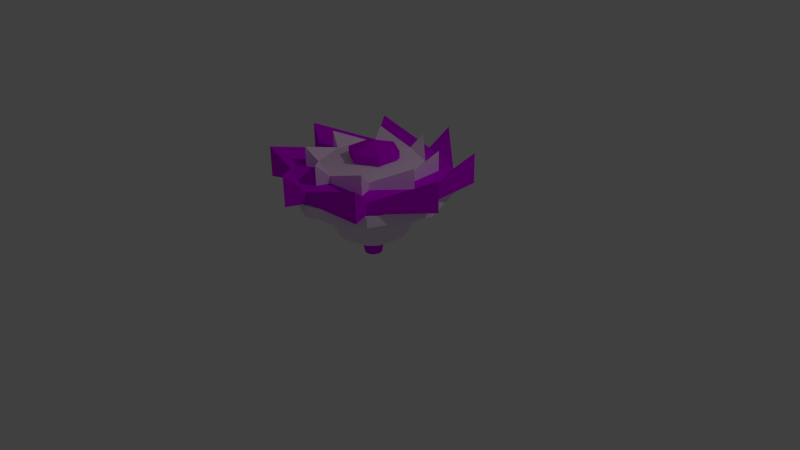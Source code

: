 # Source: Srikandi.blend  (saved by Blender 2.70.0; exported with 4.5.12 LTS)
import bpy
from mathutils import Matrix  # noqa: F401  (used for matrix-valued properties, if any)

bpy.ops.wm.read_factory_settings(use_empty=True)
scene = bpy.context.scene
scene.name = 'Scene'

# ---- collections
col_collection_1 = bpy.data.collections.new('Collection 1'); scene.collection.children.link(col_collection_1)

# ---- materials (node trees are filled in below, after node groups)
mat_base2 = bpy.data.materials.new('Base2')
mat_base2.alpha_threshold = 0.0
mat_base2.use_transparent_shadow = False
mat_base2.diffuse_color = (0.935, 0.7671, 1.0, 1.0)
mat_base2.roughness = 0.5
mat_base2.line_color = (0.0, 0.0, 0.0, 1.0)
mat_ring2 = bpy.data.materials.new('Ring2')
mat_ring2.alpha_threshold = 0.0
mat_ring2.use_transparent_shadow = False
mat_ring2.diffuse_color = (0.7483, 0.0, 1.0, 1.0)
mat_ring2.roughness = 0.5
mat_ring2.line_color = (0.0, 0.0, 0.0, 1.0)
mat_top2 = bpy.data.materials.new('Top2')
mat_top2.alpha_threshold = 0.0
mat_top2.use_transparent_shadow = False
mat_top2.diffuse_color = (1.0, 0.73, 0.9869, 1.0)
mat_top2.roughness = 0.5
mat_top2.line_color = (0.0, 0.0, 0.0, 1.0)
mat_chip2 = bpy.data.materials.new('Chip2')
mat_chip2.alpha_threshold = 0.0
mat_chip2.use_transparent_shadow = False
mat_chip2.diffuse_color = (0.7485, 0.0, 1.0, 1.0)
mat_chip2.roughness = 0.5
mat_chip2.line_color = (0.0, 0.0, 0.0, 1.0)
mat_point2 = bpy.data.materials.new('Point2')
mat_point2.alpha_threshold = 0.0
mat_point2.use_transparent_shadow = False
mat_point2.diffuse_color = (0.697, 0.0, 1.0, 1.0)
mat_point2.roughness = 0.5
mat_point2.line_color = (0.0, 0.0, 0.0, 1.0)

# ---- material node trees

# ---- world
world_world = bpy.data.worlds.new('World'); scene.world = world_world
world_world.color = (0.05088, 0.05088, 0.05088)
world_world.use_sun_shadow = False
world_world.sun_shadow_jitter_overblur = 0.0
world_world.cycles.sampling_method = 'MANUAL'
world_world.cycles.sample_map_resolution = 256

# ---- cameras
cam_camera = bpy.data.cameras.new('Camera')
cam_camera.clip_end = 100.0
cam_camera.lens = 35.0
cam_camera.sensor_width = 32.0
cam_camera.sensor_height = 18.0
cam_camera.ortho_scale = 7.314
cam_camera.dof.focus_distance = 0.0
cam_camera.dof.aperture_fstop = 128.0

# ---- lights
light_lamp = bpy.data.lights.new('Lamp', 'POINT')
light_lamp.transmission_factor = 0.0
light_lamp.cutoff_distance = 30.0
light_lamp.energy = 100.0
light_lamp.shadow_buffer_clip_start = 1.001
light_lamp.shadow_soft_size = 0.1
light_lamp.shadow_maximum_resolution = 0.006
light_lamp.use_absolute_resolution = True
light_lamp.cycles.use_multiple_importance_sampling = False

# ---- meshes
me_cylinder = bpy.data.meshes.new('Cylinder')
me_cylinder.from_pydata([(0.01008, 0.8818, -5.031), (0.01008, 1.14, -3.578), (0.181, 0.8649, -5.031), (0.2314, 1.119, -3.578), (0.3453, 0.8151, -5.031), (0.4443, 1.054, -3.578), (0.4967, 0.7342, -5.031), (0.6404, 0.9493, -3.578), (0.6294, 0.6252, -5.031), (0.8124, 0.8082, -3.578), (0.7383, 0.4925, -5.031), (0.9535, 0.6362, -3.578), (0.8193, 0.3411, -5.031), (1.058, 0.4401, -3.578), (0.8691, 0.1768, -5.031), (1.123, 0.2272, -3.578), (0.886, 0.005887, -5.031), (1.145, 0.005887, -3.578), (0.8691, -0.165, -5.031), (1.123, -0.2155, -3.578), (0.8193, -0.3293, -5.031), (1.058, -0.4283, -3.578), (0.7383, -0.4807, -5.031), (0.9535, -0.6245, -3.578), (0.6294, -0.6135, -5.031), (0.8124, -0.7964, -3.578), (0.4967, -0.7224, -5.031), (0.6404, -0.9375, -3.578), (0.3453, -0.8033, -5.031), (0.4443, -1.042, -3.578), (0.181, -0.8532, -5.031), (0.2314, -1.107, -3.578), (0.01008, -0.87, -5.031), (0.01008, -1.129, -3.578), (-0.1608, -0.8532, -5.031), (-0.2113, -1.107, -3.578), (-0.3251, -0.8033, -5.031), (-0.4241, -1.042, -3.578), (-0.4765, -0.7224, -5.031), (-0.6203, -0.9375, -3.578), (-0.6093, -0.6135, -5.031), (-0.7922, -0.7964, -3.578), (-0.7182, -0.4807, -5.031), (-0.9333, -0.6245, -3.578), (-0.7991, -0.3293, -5.031), (-1.038, -0.4283, -3.578), (-0.849, -0.165, -5.031), (-1.103, -0.2155, -3.578), (-0.8658, 0.005888, -5.031), (-1.125, 0.005888, -3.578), (-0.849, 0.1768, -5.031), (-1.103, 0.2272, -3.578), (-0.7991, 0.3411, -5.031), (-1.038, 0.4401, -3.578), (-0.7182, 0.4925, -5.031), (-0.9333, 0.6362, -3.578), (-0.6093, 0.6252, -5.031), (-0.7922, 0.8082, -3.578), (-0.4765, 0.7342, -5.031), (-0.6203, 0.9493, -3.578), (-0.3251, 0.8151, -5.031), (-0.4241, 1.054, -3.578), (-0.1608, 0.8649, -5.031), (-0.2113, 1.119, -3.578), (-0.005036, 1.911, -3.531), (-0.005036, 1.911, -2.491), (0.3686, 1.874, -3.531), (0.3686, 1.874, -2.491), (0.7279, 1.765, -3.531), (0.7279, 1.765, -2.491), (1.059, 1.588, -3.531), (1.059, 1.588, -2.491), (1.349, 1.35, -3.531), (1.349, 1.35, -2.491), (1.587, 1.059, -3.531), (1.587, 1.059, -2.491), (1.764, 0.7283, -3.531), (1.764, 0.7283, -2.491), (1.873, 0.369, -3.531), (1.873, 0.369, -2.491), (1.91, -0.004598, -3.531), (1.91, -0.004598, -2.491), (1.873, -0.3782, -3.531), (1.873, -0.3782, -2.491), (1.764, -0.7375, -3.531), (1.764, -0.7375, -2.491), (1.587, -1.069, -3.531), (1.587, -1.069, -2.491), (1.349, -1.359, -3.531), (1.349, -1.359, -2.491), (1.059, -1.597, -3.531), (1.059, -1.597, -2.491), (0.7279, -1.774, -3.531), (0.7279, -1.774, -2.491), (0.3686, -1.883, -3.531), (0.3686, -1.883, -2.491), (-0.005036, -1.92, -3.531), (-0.005036, -1.92, -2.491), (-0.3787, -1.883, -3.531), (-0.3787, -1.883, -2.491), (-0.7379, -1.774, -3.531), (-0.7379, -1.774, -2.491), (-1.069, -1.597, -3.531), (-1.069, -1.597, -2.491), (-1.359, -1.359, -3.531), (-1.359, -1.359, -2.491), (-1.597, -1.069, -3.531), (-1.597, -1.069, -2.491), (-1.774, -0.7375, -3.531), (-1.774, -0.7375, -2.491), (-1.883, -0.3782, -3.531), (-1.883, -0.3782, -2.491), (-1.92, -0.004596, -3.531), (-1.92, -0.004596, -2.491), (-1.883, 0.369, -3.531), (-1.883, 0.369, -2.491), (-1.774, 0.7283, -3.531), (-1.774, 0.7283, -2.491), (-1.597, 1.059, -3.531), (-1.597, 1.059, -2.491), (-1.359, 1.35, -3.531), (-1.359, 1.35, -2.491), (-1.069, 1.588, -3.531), (-1.069, 1.588, -2.491), (-0.7379, 1.765, -3.531), (-0.7379, 1.765, -2.491), (-0.3787, 1.874, -3.531), (-0.3787, 1.874, -2.491), (0.001518, 3.593, -2.461), (0.001517, 4.901, 0.6611), (0.703, 3.524, -2.461), (0.9582, 4.807, 0.6611), (1.377, 3.319, -2.461), (1.878, 4.528, 0.6611), (1.999, 2.987, -2.461), (2.726, 4.075, 0.6611), (2.544, 2.54, -2.461), (3.469, 3.465, 0.6611), (2.991, 1.995, -2.461), (4.079, 2.722, 0.6611), (3.323, 1.373, -2.461), (4.532, 1.874, 0.6611), (3.528, 0.6987, -2.461), (4.811, 0.954, 0.6611), (3.597, -0.002745, -2.461), (4.905, -0.002745, 0.6611), (3.528, -0.7042, -2.461), (4.811, -0.9595, 0.6611), (3.323, -1.379, -2.461), (4.532, -1.879, 0.6611), (2.991, -2.0, -2.461), (4.079, -2.727, 0.6611), (2.544, -2.545, -2.461), (3.469, -3.47, 0.6611), (1.999, -2.992, -2.461), (2.726, -4.08, 0.6611), (1.377, -3.324, -2.461), (1.878, -4.533, 0.6611), (0.7029, -3.529, -2.461), (0.9582, -4.812, 0.6611), (0.001516, -3.598, -2.461), (0.001516, -4.907, 0.6611), (-0.6999, -3.529, -2.461), (-0.9552, -4.812, 0.6611), (-1.374, -3.324, -2.461), (-1.875, -4.533, 0.6611), (-1.996, -2.992, -2.461), (-2.723, -4.08, 0.6611), (-2.541, -2.545, -2.461), (-3.466, -3.47, 0.6611), (-2.988, -2.0, -2.461), (-4.076, -2.727, 0.6611), (-3.32, -1.379, -2.461), (-4.529, -1.879, 0.6611), (-3.525, -0.7042, -2.461), (-4.808, -0.9595, 0.6611), (-3.594, -0.002742, -2.461), (-4.902, -0.002741, 0.6611), (-3.525, 0.6987, -2.461), (-4.808, 0.954, 0.6611), (-3.32, 1.373, -2.461), (-4.529, 1.874, 0.6611), (-2.988, 1.995, -2.461), (-4.076, 2.722, 0.6611), (-2.541, 2.54, -2.461), (-3.466, 3.465, 0.6611), (-1.996, 2.987, -2.461), (-2.723, 4.075, 0.6611), (-1.374, 3.319, -2.461), (-1.875, 4.528, 0.6611), (-0.6999, 3.524, -2.461), (-0.9552, 4.807, 0.6611), (-0.01661, 6.553, 0.7163), (-0.01661, 6.553, 1.604), (1.269, 6.426, 0.7163), (1.269, 6.426, 1.604), (2.504, 6.051, 0.7163), (2.504, 6.051, 1.604), (3.643, 5.443, 0.7163), (3.643, 5.443, 1.604), (4.642, 4.623, 0.7163), (4.642, 4.623, 1.604), (5.461, 3.625, 0.7163), (5.461, 3.625, 1.604), (6.07, 2.486, 0.7163), (6.07, 2.486, 1.604), (6.445, 1.25, 0.7163), (6.445, 1.25, 1.604), (6.571, -0.03505, 0.7163), (6.571, -0.03505, 1.604), (6.445, -1.32, 0.7163), (6.445, -1.32, 1.604), (6.07, -2.556, 0.7163), (6.07, -2.556, 1.604), (5.461, -3.695, 0.7163), (5.461, -3.695, 1.604), (4.642, -4.693, 0.7163), (4.642, -4.693, 1.604), (3.643, -5.513, 0.7163), (3.643, -5.513, 1.604), (2.504, -6.122, 0.7163), (2.504, -6.122, 1.604), (1.269, -6.496, 0.7163), (1.269, -6.496, 1.604), (-0.01662, -6.623, 0.7163), (-0.01662, -6.623, 1.604), (-1.302, -6.496, 0.7163), (-1.302, -6.496, 1.604), (-2.538, -6.122, 0.7163), (-2.538, -6.122, 1.604), (-3.677, -5.513, 0.7163), (-3.677, -5.513, 1.604), (-4.675, -4.693, 0.7163), (-4.675, -4.693, 1.604), (-5.494, -3.695, 0.7163), (-5.494, -3.695, 1.604), (-6.103, -2.556, 0.7163), (-6.103, -2.556, 1.604), (-6.478, -1.32, 0.7163), (-6.478, -1.32, 1.604), (-6.605, -0.03505, 0.7163), (-6.605, -0.03505, 1.604), (-6.478, 1.25, 0.7163), (-6.478, 1.25, 1.604), (-6.103, 2.486, 0.7163), (-6.103, 2.486, 1.604), (-5.494, 3.625, 0.7163), (-5.494, 3.625, 1.604), (-4.675, 4.623, 0.7163), (-4.675, 4.623, 1.604), (-3.677, 5.443, 0.7163), (-3.677, 5.443, 1.604), (-2.538, 6.051, 0.7163), (-2.538, 6.051, 1.604), (-1.302, 6.426, 0.7163), (-1.302, 6.426, 1.604), (-0.008747, 0.04285, 1.418), (5.652, 5.673, 1.363), (5.621, -5.619, 1.335), (-5.638, 5.704, 1.502), (0.0238, 0.02693, 1.621), (0.0238, 0.02693, 2.724), (0.0238, 8.324, 1.621), (0.0238, 8.324, 2.724), (5.891, 5.894, 1.621), (5.891, 5.894, 2.724), (8.321, 0.02693, 1.621), (8.321, 0.02693, 2.724), (5.891, -5.84, 1.621), (5.891, -5.84, 2.724), (0.0238, -8.27, 1.621), (0.0238, -8.27, 2.724), (-5.843, -5.84, 1.621), (-5.843, -5.84, 2.724), (-8.273, 0.02693, 1.621), (-8.273, 0.02693, 2.724), (-5.843, 5.894, 1.621), (-5.843, 5.894, 2.724), (0.0238, 0.02693, 2.872), (0.0238, 0.02693, 4.036), (0.0238, 8.011, 2.872), (0.0238, 8.011, 4.036), (5.67, 5.673, 2.872), (5.67, 5.673, 4.036), (8.008, 0.02693, 2.872), (8.008, 0.02693, 4.036), (5.67, -5.619, 2.872), (5.67, -5.619, 4.036), (0.0238, -7.958, 2.872), (0.0238, -7.958, 4.036), (-5.622, -5.619, 2.872), (-5.622, -5.619, 4.036), (-7.961, 0.02693, 2.872), (-7.961, 0.02693, 4.036), (-5.622, 5.673, 2.872), (-5.622, 5.673, 4.036), (5.67, -5.619, 2.872), (5.67, -5.619, 5.267), (0.8531, 10.01, 2.872), (0.8531, 10.01, 6.024), (5.67, 5.673, 4.036), (5.67, 5.673, 2.872), (7.672, 6.502, 2.872), (7.672, 6.502, 6.024), (8.008, 0.02693, 4.036), (8.008, 0.02693, 2.872), (10.01, -0.8024, 2.872), (10.01, -0.8024, 6.024), (5.67, -5.619, 4.036), (5.67, -5.619, 2.872), (6.499, -7.621, 2.872), (6.499, -7.621, 6.024), (0.0238, -7.93, 4.036), (0.0238, -7.93, 2.872), (-0.8055, -9.96, 2.872), (-0.8055, -9.96, 6.024), (-5.622, -5.619, 4.036), (-5.622, -5.619, 2.872), (-7.624, -6.448, 2.872), (-7.624, -6.448, 6.024), (-7.961, 0.02693, 4.036), (-7.961, 0.02693, 2.872), (-9.963, 0.8562, 2.872), (-9.963, 0.8562, 6.024), (-5.622, 5.673, 4.036), (-5.622, 5.673, 2.872), (-6.451, 7.675, 2.872), (-6.451, 7.675, 6.024), (0.0238, 7.978, 4.036), (0.0238, 7.978, 2.872), (0.08112, 5.2, 4.063), (0.08112, 5.2, 4.821), (-4.139, 5.003, 6.117), (-4.139, 5.003, 4.063), (-3.599, 3.698, 4.063), (-3.599, 3.698, 4.821), (-6.428, 0.5587, 6.117), (-6.428, 0.5587, 4.063), (-5.123, 0.0182, 4.063), (-5.123, 0.0182, 4.821), (-4.903, -4.202, 6.117), (-4.903, -4.202, 4.063), (-3.599, -3.661, 4.063), (-3.599, -3.661, 4.821), (-0.4594, -6.491, 6.117), (-0.4594, -6.491, 4.063), (0.08112, -5.168, 4.063), (0.08112, -5.168, 4.821), (4.301, -4.966, 6.117), (4.301, -4.966, 4.063), (3.761, -3.661, 4.063), (3.761, -3.661, 4.821), (6.59, -0.5223, 6.117), (6.59, -0.5223, 4.063), (5.285, 0.01819, 4.063), (5.285, 0.01819, 4.821), (5.066, 4.238, 6.117), (5.066, 4.238, 4.063), (3.761, 3.698, 4.063), (3.761, 3.698, 4.821), (0.6216, 6.527, 6.117), (0.6216, 6.527, 4.063), (3.761, -3.661, 5.624), (3.761, -3.661, 4.063), (-3.599, 3.698, 4.821), (-3.599, 3.698, 4.063), (-5.123, 0.0182, 4.821), (-5.123, 0.0182, 4.063), (-3.599, -3.661, 4.821), (-3.599, -3.661, 4.063), (0.08112, -5.186, 4.821), (0.08112, -5.186, 4.063), (3.761, -3.661, 4.821), (3.761, -3.661, 4.063), (5.285, 0.0182, 4.821), (5.285, 0.0182, 4.063), (3.761, 3.698, 4.821), (3.761, 3.698, 4.063), (0.08112, 5.222, 4.821), (0.08112, 5.222, 4.063), (0.08112, 0.0182, 5.4), (0.08112, 0.0182, 4.063), (0.1097, 0.3041, 5.325), (0.1097, 0.3041, 7.014), (0.1097, 2.914, 5.325), (0.1097, 2.914, 6.108), (2.37, 1.609, 5.325), (2.37, 1.609, 6.108), (2.37, -1.001, 5.325), (2.37, -1.001, 6.108), (0.1097, -2.306, 5.325), (0.1097, -2.306, 6.108), (-2.151, -1.001, 5.325), (-2.151, -1.001, 6.108), (-2.151, 1.609, 5.325), (-2.151, 1.609, 6.108)], [], [(0, 1, 3, 2), (2, 3, 5, 4), (4, 5, 7, 6), (6, 7, 9, 8), (8, 9, 11, 10), (10, 11, 13, 12), (12, 13, 15, 14), (14, 15, 17, 16), (16, 17, 19, 18), (18, 19, 21, 20), (20, 21, 23, 22), (22, 23, 25, 24), (24, 25, 27, 26), (26, 27, 29, 28), (28, 29, 31, 30), (30, 31, 33, 32), (32, 33, 35, 34), (34, 35, 37, 36), (36, 37, 39, 38), (38, 39, 41, 40), (40, 41, 43, 42), (42, 43, 45, 44), (44, 45, 47, 46), (46, 47, 49, 48), (48, 49, 51, 50), (50, 51, 53, 52), (52, 53, 55, 54), (54, 55, 57, 56), (56, 57, 59, 58), (58, 59, 61, 60), (3, 1, 63, 61, 59, 57, 55, 53, 51, 49, 47, 45, 43, 41, 39, 37, 35, 33, 31, 29, 27, 25, 23, 21, 19, 17, 15, 13, 11, 9, 7, 5), (62, 63, 1, 0), (60, 61, 63, 62), (0, 2, 4, 6, 8, 10, 12, 14, 16, 18, 20, 22, 24, 26, 28, 30, 32, 34, 36, 38, 40, 42, 44, 46, 48, 50, 52, 54, 56, 58, 60, 62), (64, 65, 67, 66), (66, 67, 69, 68), (68, 69, 71, 70), (70, 71, 73, 72), (72, 73, 75, 74), (74, 75, 77, 76), (76, 77, 79, 78), (78, 79, 81, 80), (80, 81, 83, 82), (82, 83, 85, 84), (84, 85, 87, 86), (86, 87, 89, 88), (88, 89, 91, 90), (90, 91, 93, 92), (92, 93, 95, 94), (94, 95, 97, 96), (96, 97, 99, 98), (98, 99, 101, 100), (100, 101, 103, 102), (102, 103, 105, 104), (104, 105, 107, 106), (106, 107, 109, 108), (108, 109, 111, 110), (110, 111, 113, 112), (112, 113, 115, 114), (114, 115, 117, 116), (116, 117, 119, 118), (118, 119, 121, 120), (120, 121, 123, 122), (122, 123, 125, 124), (67, 65, 127, 125, 123, 121, 119, 117, 115, 113, 111, 109, 107, 105, 103, 101, 99, 97, 95, 93, 91, 89, 87, 85, 83, 81, 79, 77, 75, 73, 71, 69), (126, 127, 65, 64), (124, 125, 127, 126), (64, 66, 68, 70, 72, 74, 76, 78, 80, 82, 84, 86, 88, 90, 92, 94, 96, 98, 100, 102, 104, 106, 108, 110, 112, 114, 116, 118, 120, 122, 124, 126), (128, 129, 131, 130), (130, 131, 133, 132), (132, 133, 135, 134), (134, 135, 137, 136), (136, 137, 139, 138), (138, 139, 141, 140), (140, 141, 143, 142), (142, 143, 145, 144), (144, 145, 147, 146), (146, 147, 149, 148), (148, 149, 151, 150), (150, 151, 153, 152), (152, 153, 155, 154), (154, 155, 157, 156), (156, 157, 159, 158), (158, 159, 161, 160), (160, 161, 163, 162), (162, 163, 165, 164), (164, 165, 167, 166), (166, 167, 169, 168), (168, 169, 171, 170), (170, 171, 173, 172), (172, 173, 175, 174), (174, 175, 177, 176), (176, 177, 179, 178), (178, 179, 181, 180), (180, 181, 183, 182), (182, 183, 185, 184), (184, 185, 187, 186), (186, 187, 189, 188), (131, 129, 191, 189, 187, 185, 183, 181, 179, 177, 175, 173, 171, 169, 167, 165, 163, 161, 159, 157, 155, 153, 151, 149, 147, 145, 143, 141, 139, 137, 135, 133), (190, 191, 129, 128), (188, 189, 191, 190), (128, 130, 132, 134, 136, 138, 140, 142, 144, 146, 148, 150, 152, 154, 156, 158, 160, 162, 164, 166, 168, 170, 172, 174, 176, 178, 180, 182, 184, 186, 188, 190), (192, 193, 195, 194), (194, 195, 197, 196), (196, 197, 199, 198), (198, 199, 201, 200), (200, 201, 203, 202), (202, 203, 205, 204), (204, 205, 207, 206), (206, 207, 209, 208), (208, 209, 211, 210), (210, 211, 213, 212), (212, 213, 215, 214), (214, 215, 217, 216), (216, 217, 219, 218), (218, 219, 221, 220), (220, 221, 223, 222), (222, 223, 225, 224), (224, 225, 227, 226), (226, 227, 229, 228), (228, 229, 231, 230), (230, 231, 233, 232), (232, 233, 235, 234), (234, 235, 237, 236), (236, 237, 239, 238), (238, 239, 241, 240), (240, 241, 243, 242), (242, 243, 245, 244), (244, 245, 247, 246), (246, 247, 249, 248), (248, 249, 251, 250), (250, 251, 253, 252), (195, 193, 255, 253, 251, 249, 247, 245, 243, 241, 239, 237, 235, 233, 231, 229, 227, 225, 223, 221, 219, 217, 215, 213, 211, 209, 207, 205, 203, 201, 199, 197), (254, 255, 193, 192), (252, 253, 255, 254), (192, 194, 196, 198, 200, 202, 204, 206, 208, 210, 212, 214, 216, 218, 220, 222, 224, 226, 228, 230, 232, 234, 236, 238, 240, 242, 244, 246, 248, 250, 252, 254), (260, 262, 264), (261, 265, 263), (262, 263, 265, 264), (260, 264, 266), (261, 267, 265), (264, 265, 267, 266), (260, 266, 268), (261, 269, 267), (266, 267, 269, 268), (260, 268, 270), (261, 271, 269), (268, 269, 271, 270), (260, 270, 272), (261, 273, 271), (270, 271, 273, 272), (260, 272, 274), (261, 275, 273), (272, 273, 275, 274), (260, 274, 276), (261, 277, 275), (274, 275, 277, 276), (260, 276, 262), (261, 263, 277), (276, 277, 263, 262), (278, 280, 282), (279, 283, 281), (278, 282, 284), (279, 285, 283), (278, 284, 286), (279, 287, 285), (278, 286, 288), (279, 289, 287), (278, 288, 290), (279, 291, 289), (278, 290, 292), (279, 293, 291), (278, 292, 294), (279, 295, 293), (278, 294, 280), (279, 281, 295), (287, 286, 296, 297), (298, 299, 300, 301), (281, 299, 298, 280), (302, 303, 304, 305), (283, 303, 302, 282), (306, 307, 308, 309), (285, 307, 306, 284), (310, 311, 312, 313), (287, 311, 310, 286), (314, 315, 316, 317), (289, 315, 314, 288), (318, 319, 320, 321), (291, 319, 318, 290), (322, 323, 324, 325), (293, 323, 322, 292), (326, 327, 328, 329), (295, 327, 326, 294), (293, 295, 324, 323), (291, 293, 320, 319), (289, 291, 316, 315), (287, 289, 312, 311), (285, 287, 308, 307), (283, 285, 304, 303), (281, 283, 300, 299), (295, 281, 328, 327), (290, 288, 314, 317), (288, 286, 310, 313), (286, 284, 306, 309), (284, 282, 302, 305), (282, 280, 298, 301), (280, 294, 326, 329), (294, 292, 322, 325), (292, 290, 318, 321), (365, 367, 337, 334), (378, 376, 359, 360), (367, 369, 341, 338), (376, 374, 355, 356), (377, 379, 361, 358), (374, 372, 351, 352), (375, 377, 357, 354), (372, 370, 347, 348), (373, 375, 353, 350), (370, 368, 343, 344), (371, 373, 349, 346), (368, 366, 339, 340), (369, 371, 345, 342), (366, 364, 335, 336), (379, 365, 333, 330), (364, 378, 331, 332), (376, 356, 357, 377), (380, 370, 372), (333, 332, 331, 330), (381, 373, 371), (341, 340, 339, 338), (380, 372, 374), (372, 348, 349, 373), (381, 375, 373), (353, 352, 351, 350), (380, 374, 376), (361, 360, 359, 358), (381, 377, 375), (381, 365, 379), (380, 376, 378), (380, 366, 368), (381, 379, 377), (381, 371, 369), (380, 368, 370), (381, 367, 365), (380, 378, 364), (378, 360, 361, 379), (374, 352, 353, 375), (345, 344, 343, 342), (337, 336, 335, 334), (368, 340, 341, 369), (372, 373, 363, 362), (357, 356, 355, 354), (349, 348, 347, 346), (370, 344, 345, 371), (364, 332, 333, 365), (366, 336, 337, 367), (381, 369, 367), (380, 364, 366), (382, 384, 386), (383, 387, 385), (384, 385, 387, 386), (382, 386, 388), (383, 389, 387), (386, 387, 389, 388), (382, 388, 390), (383, 391, 389), (388, 389, 391, 390), (382, 390, 392), (383, 393, 391), (390, 391, 393, 392), (382, 392, 394), (383, 395, 393), (392, 393, 395, 394), (382, 394, 384), (383, 385, 395), (394, 395, 385, 384)])
me_cylinder.polygons.foreach_set('material_index', [4, 4, 4, 4, 4, 4, 4, 4, 4, 4, 4, 4, 4, 4, 4, 4, 4, 4, 4, 4, 4, 4, 4, 4, 4, 4, 4, 4, 4, 4, 4, 4, 4, 4, 0, 0, 0, 0, 0, 0, 0, 0, 0, 0, 0, 0, 0, 0, 0, 0, 0, 0, 0, 0, 0, 0, 0, 0, 0, 0, 0, 0, 0, 0, 0, 0, 0, 0, 0, 0, 0, 0, 0, 0, 0, 0, 0, 0, 0, 0, 0, 0, 0, 0, 0, 0, 0, 0, 0, 0, 0, 0, 0, 0, 0, 0, 0, 0, 0, 0, 0, 0, 0, 0, 0, 0, 0, 0, 0, 0, 0, 0, 0, 0, 0, 0, 0, 0, 0, 0, 0, 0, 0, 0, 0, 0, 0, 0, 0, 0, 0, 0, 0, 0, 0, 0, 0, 0, 0, 0, 0, 0, 0, 0, 0, 0, 0, 0, 0, 0, 0, 0, 0, 0, 0, 0, 0, 0, 0, 0, 1, 1, 1, 1, 1, 1, 1, 1, 1, 1, 1, 1, 1, 1, 1, 1, 1, 1, 1, 1, 1, 1, 1, 1, 1, 1, 1, 1, 1, 1, 1, 1, 1, 1, 1, 1, 1, 1, 1, 1, 1, 1, 1, 1, 1, 1, 1, 1, 1, 2, 2, 2, 2, 2, 2, 2, 2, 2, 2, 2, 2, 2, 2, 2, 2, 2, 2, 2, 2, 2, 2, 2, 2, 2, 2, 2, 2, 2, 2, 2, 2, 2, 2, 2, 2, 2, 2, 2, 2, 2, 2, 2, 2, 2, 2, 2, 2, 2, 3, 3, 3, 3, 3, 3, 3, 3, 3, 3, 3, 3, 3, 3, 3, 3, 3, 3])
me_cylinder.materials.append(mat_base2)
me_cylinder.materials.append(mat_ring2)
me_cylinder.materials.append(mat_top2)
me_cylinder.materials.append(mat_chip2)
me_cylinder.materials.append(mat_point2)
me_cylinder.use_remesh_preserve_volume = False
me_cylinder.use_remesh_preserve_attributes = False
me_cylinder.use_mirror_vertex_groups = False
me_cylinder.update()

# ---- objects
ob_cylinder = bpy.data.objects.new('Cylinder', me_cylinder)
ob_lamp = bpy.data.objects.new('Lamp', light_lamp)
ob_camera = bpy.data.objects.new('Camera', cam_camera)

# ---- transforms, parenting, visibility, modifiers, constraints
ob_cylinder.location = (0.0007645, -0.001771, 0.6858)
ob_cylinder.scale = (0.1252, 0.1252, 0.1252)
ob_cylinder.lineart.crease_threshold = 0.0
ob_lamp.location = (4.076, 1.005, 5.904)
ob_lamp.rotation_euler = (0.6503, 0.05522, 1.866)
ob_lamp.lock_rotations_4d = False
ob_lamp.empty_display_type = 'ARROWS'
ob_lamp.color = (0.0, 0.0, 0.0, 0.0)
ob_lamp.lineart.crease_threshold = 0.0
ob_camera.location = (7.481, -6.508, 5.344)
ob_camera.rotation_euler = (1.109, 0.01082, 0.8149)
ob_camera.lock_rotations_4d = False
ob_camera.empty_display_type = 'ARROWS'
ob_camera.color = (0.0, 0.0, 0.0, 0.0)
ob_camera.display_type = 'WIRE'
ob_camera.lineart.crease_threshold = 0.0

# ---- collection membership
col_collection_1.objects.link(ob_cylinder)
col_collection_1.objects.link(ob_lamp)
col_collection_1.objects.link(ob_camera)

# ---- scene / render settings (as saved in the file)
scene.camera = ob_camera
scene.frame_start = 1; scene.frame_end = 250; scene.frame_set(0)
scene.render.engine = 'BLENDER_EEVEE_NEXT'
scene.render.resolution_percentage = 50
scene.render.dither_intensity = 0.0
scene.cycles.use_denoising = False
scene.cycles.samples = 10
scene.cycles.sampling_pattern = 'TABULATED_SOBOL'
scene.cycles.light_sampling_threshold = 0.0
scene.cycles.use_adaptive_sampling = False
scene.cycles.use_light_tree = False
scene.cycles.blur_glossy = 0.0
scene.cycles.volume_bounces = 1
scene.cycles.pixel_filter_type = 'GAUSSIAN'
scene.cycles.sample_clamp_indirect = 0.0
scene.view_settings.view_transform = 'Standard'
bpy.context.view_layer.update()
